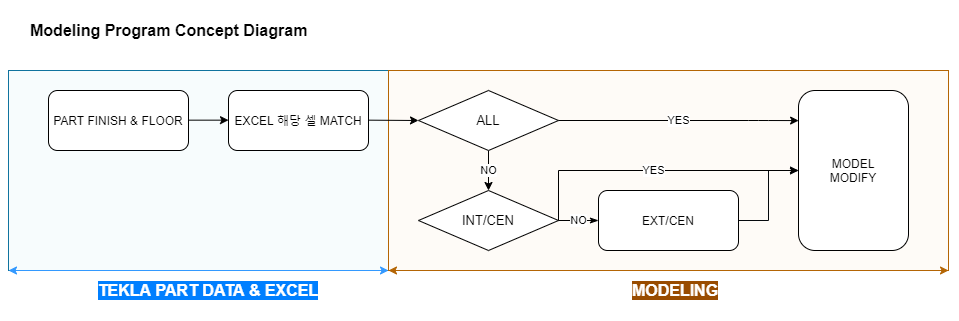

The diagram above was exported from draw.io. Its source (the exported page's mxGraphModel, read from the mxfile embedded in the PNG):
<mxGraphModel dx="1600" dy="914" grid="1" gridSize="10" guides="1" tooltips="1" connect="1" arrows="1" fold="1" page="1" pageScale="1.5" pageWidth="1169" pageHeight="826" background="#ffffff" math="0" shadow="0">
  <root>
    <mxCell id="0" />
    <mxCell id="1" parent="0" />
    <mxCell id="N7Xb2TyUX8LNnztpfkSV-22" value="" style="rounded=0;whiteSpace=wrap;html=1;fillColor=#b1ddf0;strokeColor=#10739e;shadow=0;strokeOpacity=100;fillOpacity=10;" parent="1" vertex="1">
      <mxGeometry x="480" y="590" width="380" height="200" as="geometry" />
    </mxCell>
    <mxCell id="N7Xb2TyUX8LNnztpfkSV-1" value="PART FINISH &amp;amp; FLOOR" style="rounded=1;whiteSpace=wrap;html=1;" parent="1" vertex="1">
      <mxGeometry x="520" y="610" width="140" height="60" as="geometry" />
    </mxCell>
    <mxCell id="N7Xb2TyUX8LNnztpfkSV-3" value="Modeling Program Concept Diagram" style="rounded=0;whiteSpace=wrap;html=1;fillColor=none;strokeColor=none;fontSize=16;fontStyle=1;align=left;" parent="1" vertex="1">
      <mxGeometry x="500" y="520" width="310" height="60" as="geometry" />
    </mxCell>
    <mxCell id="N7Xb2TyUX8LNnztpfkSV-18" value="EXCEL 해당 셀 MATCH" style="rounded=1;whiteSpace=wrap;html=1;" parent="1" vertex="1">
      <mxGeometry x="700" y="610" width="140" height="60" as="geometry" />
    </mxCell>
    <mxCell id="N7Xb2TyUX8LNnztpfkSV-23" value="" style="rounded=0;whiteSpace=wrap;html=1;strokeColor=#b46504;shadow=0;strokeOpacity=100;fillOpacity=10;fillColor=#fad7ac;" parent="1" vertex="1">
      <mxGeometry x="860" y="590" width="560" height="200" as="geometry" />
    </mxCell>
    <mxCell id="N7Xb2TyUX8LNnztpfkSV-25" value="" style="endArrow=classic;html=1;exitX=1;exitY=0.5;exitDx=0;exitDy=0;entryX=0;entryY=0.5;entryDx=0;entryDy=0;" parent="1" target="N7Xb2TyUX8LNnztpfkSV-41" edge="1">
      <mxGeometry width="50" height="50" relative="1" as="geometry">
        <mxPoint x="840" y="639.6600000000001" as="sourcePoint" />
        <mxPoint x="880" y="639.6600000000001" as="targetPoint" />
      </mxGeometry>
    </mxCell>
    <mxCell id="zy_15Xte1Jo5iC7NKrnu-2" style="edgeStyle=orthogonalEdgeStyle;rounded=0;jumpSize=7;orthogonalLoop=1;jettySize=auto;html=1;shadow=0;startArrow=none;startFill=0;endArrow=classic;endFill=1;strokeWidth=1;fontSize=14;fontColor=#474747;verticalAlign=middle;strokeColor=#05090D;" parent="1" source="N7Xb2TyUX8LNnztpfkSV-27" target="N7Xb2TyUX8LNnztpfkSV-29" edge="1">
      <mxGeometry relative="1" as="geometry" />
    </mxCell>
    <mxCell id="N7Xb2TyUX8LNnztpfkSV-27" value="EXT/CEN" style="rounded=1;whiteSpace=wrap;html=1;" parent="1" vertex="1">
      <mxGeometry x="1070" y="710" width="140" height="60" as="geometry" />
    </mxCell>
    <mxCell id="N7Xb2TyUX8LNnztpfkSV-29" value="MODEL&lt;br&gt;MODIFY" style="rounded=1;whiteSpace=wrap;html=1;" parent="1" vertex="1">
      <mxGeometry x="1270" y="610" width="110" height="160" as="geometry" />
    </mxCell>
    <mxCell id="N7Xb2TyUX8LNnztpfkSV-31" value="NO" style="endArrow=classic;html=1;exitX=0.5;exitY=1;exitDx=0;exitDy=0;entryX=0.5;entryY=0;entryDx=0;entryDy=0;rounded=0;" parent="1" source="N7Xb2TyUX8LNnztpfkSV-41" target="uUuDZBZ8yotkgVylMaMB-2" edge="1">
      <mxGeometry width="50" height="50" relative="1" as="geometry">
        <mxPoint x="1020" y="640" as="sourcePoint" />
        <mxPoint x="1060" y="740" as="targetPoint" />
        <Array as="points">
          <mxPoint x="960" y="690" />
        </Array>
      </mxGeometry>
    </mxCell>
    <mxCell id="N7Xb2TyUX8LNnztpfkSV-34" value="" style="endArrow=classic;html=1;exitX=1;exitY=0.5;exitDx=0;exitDy=0;entryX=0;entryY=0.5;entryDx=0;entryDy=0;" parent="1" edge="1">
      <mxGeometry width="50" height="50" relative="1" as="geometry">
        <mxPoint x="660" y="639.6600000000001" as="sourcePoint" />
        <mxPoint x="700" y="639.6600000000001" as="targetPoint" />
      </mxGeometry>
    </mxCell>
    <mxCell id="N7Xb2TyUX8LNnztpfkSV-36" value="" style="endArrow=classic;startArrow=classic;html=1;strokeColor=#3399FF;" parent="1" edge="1">
      <mxGeometry width="50" height="50" relative="1" as="geometry">
        <mxPoint x="480" y="790" as="sourcePoint" />
        <mxPoint x="860" y="790" as="targetPoint" />
      </mxGeometry>
    </mxCell>
    <mxCell id="N7Xb2TyUX8LNnztpfkSV-37" value="" style="endArrow=classic;startArrow=classic;html=1;strokeColor=#b46504;fillColor=#fad7ac;" parent="1" edge="1">
      <mxGeometry width="50" height="50" relative="1" as="geometry">
        <mxPoint x="860" y="790" as="sourcePoint" />
        <mxPoint x="1420" y="790" as="targetPoint" />
      </mxGeometry>
    </mxCell>
    <mxCell id="N7Xb2TyUX8LNnztpfkSV-39" value="TEKLA PART DATA &amp;amp; EXCEL" style="rounded=0;whiteSpace=wrap;html=1;fillColor=none;strokeColor=none;fontSize=16;fontStyle=1;labelBackgroundColor=#007FFF;fontColor=#FFFFFF;" parent="1" vertex="1">
      <mxGeometry x="560" y="780" width="240" height="60" as="geometry" />
    </mxCell>
    <mxCell id="N7Xb2TyUX8LNnztpfkSV-40" value="MODELING" style="rounded=0;whiteSpace=wrap;html=1;fillColor=none;strokeColor=none;fontSize=16;fontStyle=1;labelBackgroundColor=#994C00;fontColor=#FFFFFF;" parent="1" vertex="1">
      <mxGeometry x="1087" y="780" width="120" height="60" as="geometry" />
    </mxCell>
    <mxCell id="N7Xb2TyUX8LNnztpfkSV-41" value="ALL" style="rhombus;whiteSpace=wrap;html=1;shadow=0;labelBackgroundColor=none;fontSize=13;" parent="1" vertex="1">
      <mxGeometry x="890" y="610" width="140" height="60" as="geometry" />
    </mxCell>
    <mxCell id="N7Xb2TyUX8LNnztpfkSV-42" value="YES" style="endArrow=classic;html=1;entryX=0.001;entryY=0.188;entryDx=0;entryDy=0;entryPerimeter=0;" parent="1" target="N7Xb2TyUX8LNnztpfkSV-29" edge="1">
      <mxGeometry width="50" height="50" relative="1" as="geometry">
        <mxPoint x="1030" y="640" as="sourcePoint" />
        <mxPoint x="1060" y="639.6600000000001" as="targetPoint" />
        <Array as="points">
          <mxPoint x="1230" y="640" />
        </Array>
      </mxGeometry>
    </mxCell>
    <mxCell id="uUuDZBZ8yotkgVylMaMB-3" value="NO" style="edgeStyle=none;rounded=0;jumpSize=7;orthogonalLoop=1;jettySize=auto;html=1;shadow=0;startArrow=none;startFill=0;endArrow=classicThin;endFill=1;strokeWidth=1;fontSize=11;" edge="1" parent="1" source="uUuDZBZ8yotkgVylMaMB-2" target="N7Xb2TyUX8LNnztpfkSV-27">
      <mxGeometry relative="1" as="geometry" />
    </mxCell>
    <mxCell id="uUuDZBZ8yotkgVylMaMB-2" value="INT/CEN" style="rhombus;whiteSpace=wrap;html=1;shadow=0;labelBackgroundColor=none;fontSize=13;" vertex="1" parent="1">
      <mxGeometry x="890" y="710" width="140" height="60" as="geometry" />
    </mxCell>
    <mxCell id="uUuDZBZ8yotkgVylMaMB-4" value="YES" style="edgeStyle=none;rounded=0;jumpSize=7;orthogonalLoop=1;jettySize=auto;html=1;shadow=0;startArrow=none;startFill=0;endArrow=classicThin;endFill=1;strokeWidth=1;fontSize=11;entryX=0;entryY=0.5;entryDx=0;entryDy=0;exitX=1;exitY=0.5;exitDx=0;exitDy=0;" edge="1" parent="1" source="uUuDZBZ8yotkgVylMaMB-2" target="N7Xb2TyUX8LNnztpfkSV-29">
      <mxGeometry relative="1" as="geometry">
        <mxPoint x="1040" y="750" as="sourcePoint" />
        <mxPoint x="1080" y="750" as="targetPoint" />
        <Array as="points">
          <mxPoint x="1030" y="690" />
        </Array>
      </mxGeometry>
    </mxCell>
  </root>
</mxGraphModel>